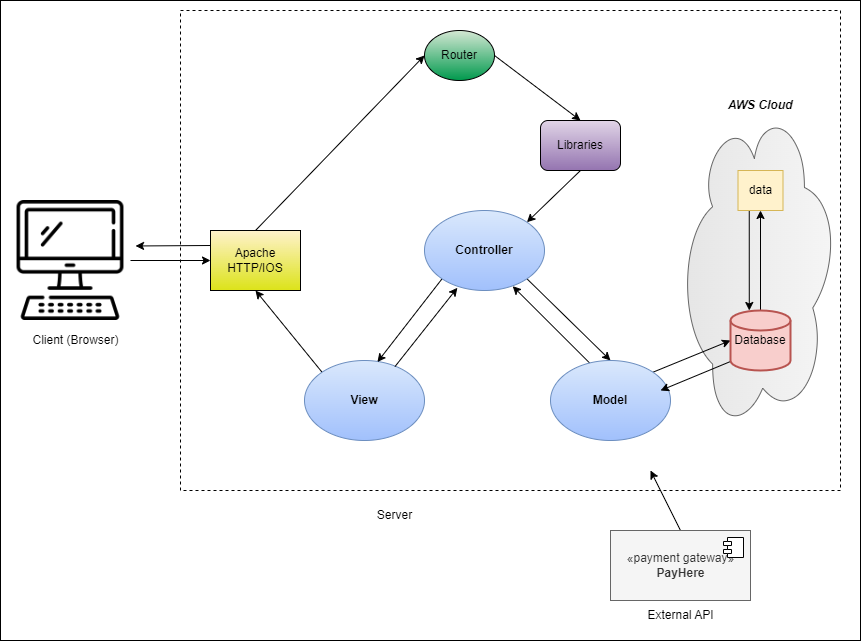

The diagram above was exported from draw.io. Its source (the exported page's mxGraphModel, read from the mxfile embedded in the PNG):
<mxGraphModel dx="1500" dy="747" grid="1" gridSize="10" guides="1" tooltips="1" connect="1" arrows="1" fold="1" page="1" pageScale="1" pageWidth="827" pageHeight="1169" math="0" shadow="0">
  <root>
    <mxCell id="WIyWlLk6GJQsqaUBKTNV-0" />
    <mxCell id="WIyWlLk6GJQsqaUBKTNV-1" parent="WIyWlLk6GJQsqaUBKTNV-0" />
    <mxCell id="ZntN4rTaBrcM76NJTHey-1" value="" style="ellipse;shape=cloud;whiteSpace=wrap;html=1;rotation=90;fillColor=#f5f5f5;fontColor=#333333;strokeColor=#666666;gradientColor=#E6E6E6;" vertex="1" parent="WIyWlLk6GJQsqaUBKTNV-1">
      <mxGeometry x="601.65" y="183.81" width="321.1" height="166.88" as="geometry" />
    </mxCell>
    <mxCell id="ZntN4rTaBrcM76NJTHey-0" value="" style="rounded=0;whiteSpace=wrap;html=1;fillColor=none;" vertex="1" parent="WIyWlLk6GJQsqaUBKTNV-1">
      <mxGeometry width="860" height="640" as="geometry" />
    </mxCell>
    <mxCell id="5QE9pOPRVimero8EOddk-33" value="" style="rounded=0;whiteSpace=wrap;html=1;gradientColor=none;fillColor=none;dashed=1;" parent="WIyWlLk6GJQsqaUBKTNV-1" vertex="1">
      <mxGeometry x="180" y="10" width="660" height="480" as="geometry" />
    </mxCell>
    <mxCell id="5QE9pOPRVimero8EOddk-20" style="edgeStyle=none;rounded=0;orthogonalLoop=1;jettySize=auto;html=1;exitX=0;exitY=0;exitDx=0;exitDy=0;entryX=0.5;entryY=1;entryDx=0;entryDy=0;" parent="WIyWlLk6GJQsqaUBKTNV-1" source="5QE9pOPRVimero8EOddk-0" target="5QE9pOPRVimero8EOddk-7" edge="1">
      <mxGeometry relative="1" as="geometry" />
    </mxCell>
    <mxCell id="5QE9pOPRVimero8EOddk-0" value="&lt;b&gt;View&lt;/b&gt;" style="ellipse;whiteSpace=wrap;html=1;fillColor=#dae8fc;strokeColor=#6c8ebf;gradientColor=#A1C0FC;" parent="WIyWlLk6GJQsqaUBKTNV-1" vertex="1">
      <mxGeometry x="304" y="360" width="120" height="80" as="geometry" />
    </mxCell>
    <mxCell id="5QE9pOPRVimero8EOddk-17" style="edgeStyle=none;rounded=0;orthogonalLoop=1;jettySize=auto;html=1;exitX=1;exitY=0.5;exitDx=0;exitDy=0;entryX=0.5;entryY=0;entryDx=0;entryDy=0;" parent="WIyWlLk6GJQsqaUBKTNV-1" source="5QE9pOPRVimero8EOddk-1" target="5QE9pOPRVimero8EOddk-9" edge="1">
      <mxGeometry relative="1" as="geometry" />
    </mxCell>
    <mxCell id="5QE9pOPRVimero8EOddk-1" value="Router" style="ellipse;whiteSpace=wrap;html=1;fillColor=#d5e8d4;strokeColor=#000000;gradientColor=#00994D;" parent="WIyWlLk6GJQsqaUBKTNV-1" vertex="1">
      <mxGeometry x="424" y="30" width="70" height="50" as="geometry" />
    </mxCell>
    <mxCell id="5QE9pOPRVimero8EOddk-19" style="edgeStyle=none;rounded=0;orthogonalLoop=1;jettySize=auto;html=1;exitX=0;exitY=1;exitDx=0;exitDy=0;entryX=0.608;entryY=0.019;entryDx=0;entryDy=0;entryPerimeter=0;" parent="WIyWlLk6GJQsqaUBKTNV-1" source="5QE9pOPRVimero8EOddk-2" target="5QE9pOPRVimero8EOddk-0" edge="1">
      <mxGeometry relative="1" as="geometry" />
    </mxCell>
    <mxCell id="5QE9pOPRVimero8EOddk-21" style="edgeStyle=none;rounded=0;orthogonalLoop=1;jettySize=auto;html=1;exitX=1;exitY=1;exitDx=0;exitDy=0;entryX=0.5;entryY=0;entryDx=0;entryDy=0;" parent="WIyWlLk6GJQsqaUBKTNV-1" source="5QE9pOPRVimero8EOddk-2" target="5QE9pOPRVimero8EOddk-3" edge="1">
      <mxGeometry relative="1" as="geometry" />
    </mxCell>
    <mxCell id="5QE9pOPRVimero8EOddk-2" value="&lt;b&gt;Controller&lt;/b&gt;" style="ellipse;whiteSpace=wrap;html=1;fillColor=#dae8fc;strokeColor=#6c8ebf;gradientColor=#A1C0FC;" parent="WIyWlLk6GJQsqaUBKTNV-1" vertex="1">
      <mxGeometry x="424" y="210" width="120" height="80" as="geometry" />
    </mxCell>
    <mxCell id="5QE9pOPRVimero8EOddk-22" style="edgeStyle=none;rounded=0;orthogonalLoop=1;jettySize=auto;html=1;exitX=0.332;exitY=0.04;exitDx=0;exitDy=0;exitPerimeter=0;entryX=0.735;entryY=0.946;entryDx=0;entryDy=0;entryPerimeter=0;" parent="WIyWlLk6GJQsqaUBKTNV-1" source="5QE9pOPRVimero8EOddk-3" target="5QE9pOPRVimero8EOddk-2" edge="1">
      <mxGeometry relative="1" as="geometry" />
    </mxCell>
    <mxCell id="5QE9pOPRVimero8EOddk-23" style="edgeStyle=none;rounded=0;orthogonalLoop=1;jettySize=auto;html=1;exitX=1;exitY=0;exitDx=0;exitDy=0;entryX=0;entryY=0.5;entryDx=0;entryDy=0;entryPerimeter=0;" parent="WIyWlLk6GJQsqaUBKTNV-1" source="5QE9pOPRVimero8EOddk-3" target="5QE9pOPRVimero8EOddk-4" edge="1">
      <mxGeometry relative="1" as="geometry" />
    </mxCell>
    <mxCell id="5QE9pOPRVimero8EOddk-3" value="&lt;b&gt;Model&lt;/b&gt;" style="ellipse;whiteSpace=wrap;html=1;fillColor=#dae8fc;strokeColor=#6c8ebf;gradientColor=#A1C0FC;" parent="WIyWlLk6GJQsqaUBKTNV-1" vertex="1">
      <mxGeometry x="550" y="360" width="120" height="80" as="geometry" />
    </mxCell>
    <mxCell id="5QE9pOPRVimero8EOddk-24" style="edgeStyle=none;rounded=0;orthogonalLoop=1;jettySize=auto;html=1;exitX=0;exitY=0.85;exitDx=0;exitDy=0;exitPerimeter=0;entryX=0.917;entryY=0.375;entryDx=0;entryDy=0;entryPerimeter=0;" parent="WIyWlLk6GJQsqaUBKTNV-1" source="5QE9pOPRVimero8EOddk-4" target="5QE9pOPRVimero8EOddk-3" edge="1">
      <mxGeometry relative="1" as="geometry" />
    </mxCell>
    <mxCell id="5QE9pOPRVimero8EOddk-28" style="edgeStyle=none;rounded=0;orthogonalLoop=1;jettySize=auto;html=1;exitX=0.5;exitY=0;exitDx=0;exitDy=0;exitPerimeter=0;entryX=0.5;entryY=1;entryDx=0;entryDy=0;" parent="WIyWlLk6GJQsqaUBKTNV-1" source="5QE9pOPRVimero8EOddk-4" target="5QE9pOPRVimero8EOddk-8" edge="1">
      <mxGeometry relative="1" as="geometry" />
    </mxCell>
    <mxCell id="5QE9pOPRVimero8EOddk-4" value="Database" style="strokeWidth=2;html=1;shape=mxgraph.flowchart.database;whiteSpace=wrap;fillColor=#f8cecc;strokeColor=#b85450;" parent="WIyWlLk6GJQsqaUBKTNV-1" vertex="1">
      <mxGeometry x="730" y="310" width="60" height="60" as="geometry" />
    </mxCell>
    <mxCell id="5QE9pOPRVimero8EOddk-29" style="edgeStyle=none;rounded=0;orthogonalLoop=1;jettySize=auto;html=1;exitX=0.5;exitY=0;exitDx=0;exitDy=0;" parent="WIyWlLk6GJQsqaUBKTNV-1" source="5QE9pOPRVimero8EOddk-5" edge="1">
      <mxGeometry relative="1" as="geometry">
        <mxPoint x="650" y="470" as="targetPoint" />
      </mxGeometry>
    </mxCell>
    <mxCell id="5QE9pOPRVimero8EOddk-5" value="«payment gateway»&lt;br&gt;&lt;b&gt;PayHere&lt;/b&gt;" style="html=1;dropTarget=0;fillColor=#f5f5f5;fontColor=#333333;strokeColor=#666666;" parent="WIyWlLk6GJQsqaUBKTNV-1" vertex="1">
      <mxGeometry x="610" y="530" width="140" height="70" as="geometry" />
    </mxCell>
    <mxCell id="5QE9pOPRVimero8EOddk-6" value="" style="shape=module;jettyWidth=8;jettyHeight=4;" parent="5QE9pOPRVimero8EOddk-5" vertex="1">
      <mxGeometry x="1" width="20" height="20" relative="1" as="geometry">
        <mxPoint x="-27" y="7" as="offset" />
      </mxGeometry>
    </mxCell>
    <mxCell id="5QE9pOPRVimero8EOddk-16" style="rounded=0;orthogonalLoop=1;jettySize=auto;html=1;exitX=0.5;exitY=0;exitDx=0;exitDy=0;entryX=0;entryY=0.5;entryDx=0;entryDy=0;" parent="WIyWlLk6GJQsqaUBKTNV-1" source="5QE9pOPRVimero8EOddk-7" target="5QE9pOPRVimero8EOddk-1" edge="1">
      <mxGeometry relative="1" as="geometry" />
    </mxCell>
    <mxCell id="5QE9pOPRVimero8EOddk-30" style="edgeStyle=none;rounded=0;orthogonalLoop=1;jettySize=auto;html=1;exitX=0;exitY=0.25;exitDx=0;exitDy=0;entryX=1.042;entryY=0.379;entryDx=0;entryDy=0;entryPerimeter=0;" parent="WIyWlLk6GJQsqaUBKTNV-1" source="5QE9pOPRVimero8EOddk-7" target="5QE9pOPRVimero8EOddk-13" edge="1">
      <mxGeometry relative="1" as="geometry" />
    </mxCell>
    <mxCell id="5QE9pOPRVimero8EOddk-7" value="Apache HTTP/IOS" style="rounded=0;whiteSpace=wrap;html=1;fillColor=#fff2cc;strokeColor=#000000;gradientColor=#DCE319;" parent="WIyWlLk6GJQsqaUBKTNV-1" vertex="1">
      <mxGeometry x="210" y="230" width="90" height="60" as="geometry" />
    </mxCell>
    <mxCell id="5QE9pOPRVimero8EOddk-25" style="edgeStyle=none;rounded=0;orthogonalLoop=1;jettySize=auto;html=1;exitX=0.25;exitY=1;exitDx=0;exitDy=0;entryX=0.313;entryY=0;entryDx=0;entryDy=0;entryPerimeter=0;" parent="WIyWlLk6GJQsqaUBKTNV-1" source="5QE9pOPRVimero8EOddk-8" target="5QE9pOPRVimero8EOddk-4" edge="1">
      <mxGeometry relative="1" as="geometry" />
    </mxCell>
    <mxCell id="5QE9pOPRVimero8EOddk-8" value="data" style="rounded=0;whiteSpace=wrap;html=1;fillColor=#fff2cc;strokeColor=#d6b656;" parent="WIyWlLk6GJQsqaUBKTNV-1" vertex="1">
      <mxGeometry x="737.5" y="170" width="45" height="40" as="geometry" />
    </mxCell>
    <mxCell id="5QE9pOPRVimero8EOddk-18" style="edgeStyle=none;rounded=0;orthogonalLoop=1;jettySize=auto;html=1;exitX=0.5;exitY=1;exitDx=0;exitDy=0;entryX=1;entryY=0;entryDx=0;entryDy=0;" parent="WIyWlLk6GJQsqaUBKTNV-1" source="5QE9pOPRVimero8EOddk-9" target="5QE9pOPRVimero8EOddk-2" edge="1">
      <mxGeometry relative="1" as="geometry" />
    </mxCell>
    <mxCell id="5QE9pOPRVimero8EOddk-9" value="Libraries" style="rounded=1;whiteSpace=wrap;html=1;fillColor=#e1d5e7;strokeColor=#000000;gradientColor=#9474B0;" parent="WIyWlLk6GJQsqaUBKTNV-1" vertex="1">
      <mxGeometry x="540" y="120" width="80" height="50" as="geometry" />
    </mxCell>
    <mxCell id="5QE9pOPRVimero8EOddk-31" style="edgeStyle=none;rounded=0;orthogonalLoop=1;jettySize=auto;html=1;exitX=1;exitY=0.5;exitDx=0;exitDy=0;entryX=0;entryY=0.5;entryDx=0;entryDy=0;" parent="WIyWlLk6GJQsqaUBKTNV-1" source="5QE9pOPRVimero8EOddk-13" target="5QE9pOPRVimero8EOddk-7" edge="1">
      <mxGeometry relative="1" as="geometry" />
    </mxCell>
    <mxCell id="5QE9pOPRVimero8EOddk-13" value="" style="shape=image;imageAspect=0;aspect=fixed;verticalLabelPosition=bottom;verticalAlign=top;image=https://cdn-icons-png.flaticon.com/512/3067/3067260.png;" parent="WIyWlLk6GJQsqaUBKTNV-1" vertex="1">
      <mxGeometry x="10" y="200" width="120" height="120" as="geometry" />
    </mxCell>
    <mxCell id="5QE9pOPRVimero8EOddk-34" value="Client (Browser)" style="text;html=1;align=center;verticalAlign=middle;resizable=0;points=[];autosize=1;strokeColor=none;fillColor=none;" parent="WIyWlLk6GJQsqaUBKTNV-1" vertex="1">
      <mxGeometry x="20" y="325" width="110" height="30" as="geometry" />
    </mxCell>
    <mxCell id="5QE9pOPRVimero8EOddk-35" value="Server" style="text;html=1;align=center;verticalAlign=middle;resizable=0;points=[];autosize=1;strokeColor=none;fillColor=none;" parent="WIyWlLk6GJQsqaUBKTNV-1" vertex="1">
      <mxGeometry x="364" y="500" width="60" height="30" as="geometry" />
    </mxCell>
    <mxCell id="5QE9pOPRVimero8EOddk-36" value="External API" style="text;html=1;align=center;verticalAlign=middle;resizable=0;points=[];autosize=1;strokeColor=none;fillColor=none;" parent="WIyWlLk6GJQsqaUBKTNV-1" vertex="1">
      <mxGeometry x="635" y="600" width="90" height="30" as="geometry" />
    </mxCell>
    <mxCell id="ZntN4rTaBrcM76NJTHey-3" value="&lt;b&gt;&lt;i&gt;AWS Cloud&lt;/i&gt;&lt;/b&gt;" style="text;html=1;strokeColor=none;fillColor=none;align=center;verticalAlign=middle;whiteSpace=wrap;rounded=0;" vertex="1" parent="WIyWlLk6GJQsqaUBKTNV-1">
      <mxGeometry x="710" y="90" width="100" height="30" as="geometry" />
    </mxCell>
    <mxCell id="ZntN4rTaBrcM76NJTHey-4" value="" style="endArrow=classic;html=1;rounded=0;exitX=0.754;exitY=0.076;exitDx=0;exitDy=0;entryX=0.274;entryY=0.966;entryDx=0;entryDy=0;entryPerimeter=0;exitPerimeter=0;" edge="1" parent="WIyWlLk6GJQsqaUBKTNV-1" source="5QE9pOPRVimero8EOddk-0" target="5QE9pOPRVimero8EOddk-2">
      <mxGeometry width="50" height="50" relative="1" as="geometry">
        <mxPoint x="470" y="370" as="sourcePoint" />
        <mxPoint x="500" y="340" as="targetPoint" />
      </mxGeometry>
    </mxCell>
  </root>
</mxGraphModel>